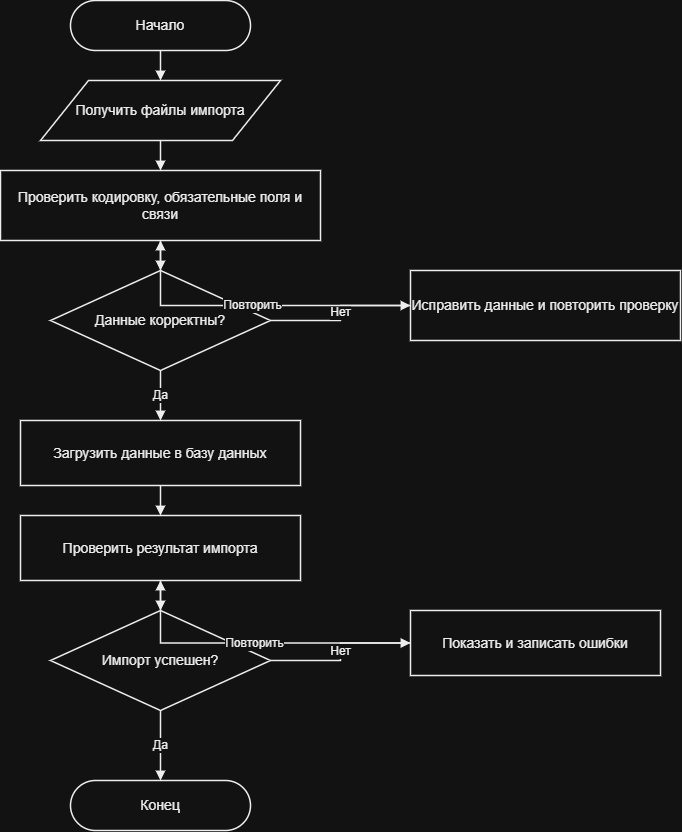

The diagram above was exported from draw.io. Its source (the exported page's mxGraphModel, read from the mxfile embedded in the PNG):
<mxGraphModel dx="719" dy="875" grid="1" gridSize="10" guides="1" tooltips="1" connect="1" arrows="1" fold="1" page="1" pageScale="1" pageWidth="1200" pageHeight="1900" math="0" shadow="0">
  <root>
    <mxCell id="0" />
    <mxCell id="1" parent="0" />
    <mxCell id="s" parent="1" style="whiteSpace=wrap;html=1;strokeColor=#000000;fillColor=#FFFFFF;fontColor=#000000;fontSize=14;strokeWidth=1.5;align=center;verticalAlign=middle;rounded=1;arcSize=50;" value="Начало" vertex="1">
      <mxGeometry height="50" width="180" x="420" y="20" as="geometry" />
    </mxCell>
    <mxCell id="f" parent="1" style="whiteSpace=wrap;html=1;strokeColor=#000000;fillColor=#FFFFFF;fontColor=#000000;fontSize=14;strokeWidth=1.5;align=center;verticalAlign=middle;shape=parallelogram;perimeter=parallelogramPerimeter;" value="Получить файлы импорта" vertex="1">
      <mxGeometry height="60" width="240" x="390" y="100" as="geometry" />
    </mxCell>
    <mxCell id="v" parent="1" style="whiteSpace=wrap;html=1;strokeColor=#000000;fillColor=#FFFFFF;fontColor=#000000;fontSize=14;strokeWidth=1.5;align=center;verticalAlign=middle;rounded=0;" value="Проверить кодировку, обязательные поля и связи" vertex="1">
      <mxGeometry height="70" width="320" x="350" y="190" as="geometry" />
    </mxCell>
    <mxCell id="d" parent="1" style="whiteSpace=wrap;html=1;strokeColor=#000000;fillColor=#FFFFFF;fontColor=#000000;fontSize=14;strokeWidth=1.5;align=center;verticalAlign=middle;rhombus;" value="Данные корректны?" vertex="1">
      <mxGeometry height="100" width="220" x="400" y="290" as="geometry" />
    </mxCell>
    <mxCell id="load" parent="1" style="whiteSpace=wrap;html=1;strokeColor=#000000;fillColor=#FFFFFF;fontColor=#000000;fontSize=14;strokeWidth=1.5;align=center;verticalAlign=middle;rounded=0;" value="Загрузить данные в базу данных" vertex="1">
      <mxGeometry height="65" width="280" x="370" y="440" as="geometry" />
    </mxCell>
    <mxCell id="check" parent="1" style="whiteSpace=wrap;html=1;strokeColor=#000000;fillColor=#FFFFFF;fontColor=#000000;fontSize=14;strokeWidth=1.5;align=center;verticalAlign=middle;rounded=0;" value="Проверить результат импорта" vertex="1">
      <mxGeometry height="65" width="280" x="370" y="535" as="geometry" />
    </mxCell>
    <mxCell id="ok" parent="1" style="whiteSpace=wrap;html=1;strokeColor=#000000;fillColor=#FFFFFF;fontColor=#000000;fontSize=14;strokeWidth=1.5;align=center;verticalAlign=middle;rhombus;" value="Импорт успешен?" vertex="1">
      <mxGeometry height="100" width="220" x="400" y="630" as="geometry" />
    </mxCell>
    <mxCell id="e" parent="1" style="whiteSpace=wrap;html=1;strokeColor=#000000;fillColor=#FFFFFF;fontColor=#000000;fontSize=14;strokeWidth=1.5;align=center;verticalAlign=middle;rounded=1;arcSize=50;" value="Конец" vertex="1">
      <mxGeometry height="50" width="180" x="420" y="800" as="geometry" />
    </mxCell>
    <mxCell id="err" parent="1" style="whiteSpace=wrap;html=1;strokeColor=#000000;fillColor=#FFFFFF;fontColor=#000000;fontSize=14;strokeWidth=1.5;align=center;verticalAlign=middle;rounded=0;" value="Показать и записать ошибки" vertex="1">
      <mxGeometry height="65" width="250" x="760" y="630" as="geometry" />
    </mxCell>
    <mxCell id="fix" parent="1" style="whiteSpace=wrap;html=1;strokeColor=#000000;fillColor=#FFFFFF;fontColor=#000000;fontSize=14;strokeWidth=1.5;align=center;verticalAlign=middle;rounded=0;" value="Исправить данные и повторить проверку" vertex="1">
      <mxGeometry height="70" width="270" x="760" y="290" as="geometry" />
    </mxCell>
    <mxCell id="e0" edge="1" parent="1" source="s" style="edgeStyle=orthogonalEdgeStyle;rounded=0;orthogonalLoop=1;jettySize=auto;html=1;strokeColor=#000000;strokeWidth=1.5;endArrow=block;endFill=1;fontColor=#000000;fontSize=12;labelBackgroundColor=#FFFFFF;" target="f" value="">
      <mxGeometry relative="1" as="geometry" />
    </mxCell>
    <mxCell id="e1" edge="1" parent="1" source="f" style="edgeStyle=orthogonalEdgeStyle;rounded=0;orthogonalLoop=1;jettySize=auto;html=1;strokeColor=#000000;strokeWidth=1.5;endArrow=block;endFill=1;fontColor=#000000;fontSize=12;labelBackgroundColor=#FFFFFF;" target="v" value="">
      <mxGeometry relative="1" as="geometry" />
    </mxCell>
    <mxCell id="e2" edge="1" parent="1" source="v" style="edgeStyle=orthogonalEdgeStyle;rounded=0;orthogonalLoop=1;jettySize=auto;html=1;strokeColor=#000000;strokeWidth=1.5;endArrow=block;endFill=1;fontColor=#000000;fontSize=12;labelBackgroundColor=#FFFFFF;" target="d" value="">
      <mxGeometry relative="1" as="geometry" />
    </mxCell>
    <mxCell id="e3" edge="1" parent="1" source="d" style="edgeStyle=orthogonalEdgeStyle;rounded=0;orthogonalLoop=1;jettySize=auto;html=1;strokeColor=#000000;strokeWidth=1.5;endArrow=block;endFill=1;fontColor=#000000;fontSize=12;labelBackgroundColor=#FFFFFF;" target="load" value="Да">
      <mxGeometry relative="1" as="geometry" />
    </mxCell>
    <mxCell id="e4" edge="1" parent="1" source="load" style="edgeStyle=orthogonalEdgeStyle;rounded=0;orthogonalLoop=1;jettySize=auto;html=1;strokeColor=#000000;strokeWidth=1.5;endArrow=block;endFill=1;fontColor=#000000;fontSize=12;labelBackgroundColor=#FFFFFF;" target="check" value="">
      <mxGeometry relative="1" as="geometry" />
    </mxCell>
    <mxCell id="e5" edge="1" parent="1" source="check" style="edgeStyle=orthogonalEdgeStyle;rounded=0;orthogonalLoop=1;jettySize=auto;html=1;strokeColor=#000000;strokeWidth=1.5;endArrow=block;endFill=1;fontColor=#000000;fontSize=12;labelBackgroundColor=#FFFFFF;" target="ok" value="">
      <mxGeometry relative="1" as="geometry" />
    </mxCell>
    <mxCell id="e6" edge="1" parent="1" source="ok" style="edgeStyle=orthogonalEdgeStyle;rounded=0;orthogonalLoop=1;jettySize=auto;html=1;strokeColor=#000000;strokeWidth=1.5;endArrow=block;endFill=1;fontColor=#000000;fontSize=12;labelBackgroundColor=#FFFFFF;" target="e" value="Да">
      <mxGeometry relative="1" as="geometry" />
    </mxCell>
    <mxCell id="e7" edge="1" parent="1" source="d" style="edgeStyle=orthogonalEdgeStyle;rounded=0;orthogonalLoop=1;jettySize=auto;html=1;strokeColor=#000000;strokeWidth=1.5;endArrow=block;endFill=1;fontColor=#000000;fontSize=12;labelBackgroundColor=#FFFFFF;" target="fix" value="Нет">
      <mxGeometry relative="1" as="geometry" />
    </mxCell>
    <mxCell id="e8" edge="1" parent="1" source="fix" style="edgeStyle=orthogonalEdgeStyle;rounded=0;orthogonalLoop=1;jettySize=auto;html=1;strokeColor=#000000;strokeWidth=1.5;endArrow=block;endFill=1;fontColor=#000000;fontSize=12;labelBackgroundColor=#FFFFFF;" target="v" value="Повторить">
      <mxGeometry relative="1" as="geometry" />
    </mxCell>
    <mxCell id="e9" edge="1" parent="1" source="ok" style="edgeStyle=orthogonalEdgeStyle;rounded=0;orthogonalLoop=1;jettySize=auto;html=1;strokeColor=#000000;strokeWidth=1.5;endArrow=block;endFill=1;fontColor=#000000;fontSize=12;labelBackgroundColor=#FFFFFF;" target="err" value="Нет">
      <mxGeometry relative="1" as="geometry" />
    </mxCell>
    <mxCell id="e10" edge="1" parent="1" source="err" style="edgeStyle=orthogonalEdgeStyle;rounded=0;orthogonalLoop=1;jettySize=auto;html=1;strokeColor=#000000;strokeWidth=1.5;endArrow=block;endFill=1;fontColor=#000000;fontSize=12;labelBackgroundColor=#FFFFFF;" target="check" value="Повторить">
      <mxGeometry relative="1" as="geometry" />
    </mxCell>
  </root>
</mxGraphModel>